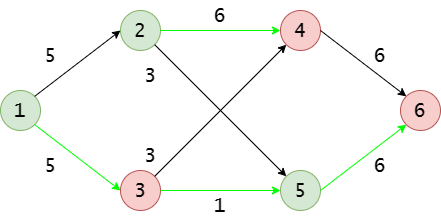

The diagram above was exported from draw.io. Its source (the exported page's mxGraphModel, read from the mxfile embedded in the PNG):
<mxGraphModel dx="1002" dy="587" grid="1" gridSize="10" guides="1" tooltips="1" connect="1" arrows="1" fold="1" page="1" pageScale="1" pageWidth="850" pageHeight="1100" math="0" shadow="0">
  <root>
    <mxCell id="0" />
    <mxCell id="1" parent="0" />
    <mxCell id="lDruM545dpDlkYJ6pX1p-1" value="&lt;font face=&quot;Lucida Console&quot; style=&quot;font-size: 20px;&quot;&gt;1&lt;/font&gt;" style="ellipse;whiteSpace=wrap;html=1;aspect=fixed;fillColor=#d5e8d4;strokeColor=#82b366;" parent="1" vertex="1">
      <mxGeometry x="120" y="280" width="40" height="40" as="geometry" />
    </mxCell>
    <mxCell id="lDruM545dpDlkYJ6pX1p-2" value="&lt;font style=&quot;font-size: 20px;&quot; face=&quot;Lucida Console&quot;&gt;2&lt;/font&gt;" style="ellipse;whiteSpace=wrap;html=1;aspect=fixed;fillColor=#d5e8d4;strokeColor=#82b366;" parent="1" vertex="1">
      <mxGeometry x="240" y="200" width="40" height="40" as="geometry" />
    </mxCell>
    <mxCell id="lDruM545dpDlkYJ6pX1p-3" value="&lt;font style=&quot;font-size: 20px;&quot; face=&quot;Lucida Console&quot;&gt;3&lt;/font&gt;" style="ellipse;whiteSpace=wrap;html=1;aspect=fixed;fillColor=#f8cecc;strokeColor=#b85450;" parent="1" vertex="1">
      <mxGeometry x="240" y="360" width="40" height="40" as="geometry" />
    </mxCell>
    <mxCell id="lDruM545dpDlkYJ6pX1p-4" value="&lt;font style=&quot;font-size: 20px;&quot; face=&quot;Lucida Console&quot;&gt;4&lt;/font&gt;" style="ellipse;whiteSpace=wrap;html=1;aspect=fixed;fillColor=#f8cecc;strokeColor=#b85450;" parent="1" vertex="1">
      <mxGeometry x="400" y="200" width="40" height="40" as="geometry" />
    </mxCell>
    <mxCell id="lDruM545dpDlkYJ6pX1p-5" value="&lt;font style=&quot;font-size: 20px;&quot; face=&quot;Lucida Console&quot;&gt;5&lt;/font&gt;" style="ellipse;whiteSpace=wrap;html=1;aspect=fixed;fillColor=#d5e8d4;strokeColor=#82b366;" parent="1" vertex="1">
      <mxGeometry x="400" y="360" width="40" height="40" as="geometry" />
    </mxCell>
    <mxCell id="lDruM545dpDlkYJ6pX1p-6" value="&lt;font style=&quot;font-size: 20px;&quot; face=&quot;Lucida Console&quot;&gt;6&lt;/font&gt;" style="ellipse;whiteSpace=wrap;html=1;aspect=fixed;fillColor=#f8cecc;strokeColor=#b85450;" parent="1" vertex="1">
      <mxGeometry x="520" y="280" width="40" height="40" as="geometry" />
    </mxCell>
    <mxCell id="lDruM545dpDlkYJ6pX1p-7" value="" style="endArrow=classic;html=1;rounded=0;entryX=0;entryY=0.5;entryDx=0;entryDy=0;exitX=1;exitY=0;exitDx=0;exitDy=0;" parent="1" source="lDruM545dpDlkYJ6pX1p-1" target="lDruM545dpDlkYJ6pX1p-2" edge="1">
      <mxGeometry width="50" height="50" relative="1" as="geometry">
        <mxPoint x="400" y="330" as="sourcePoint" />
        <mxPoint x="450" y="280" as="targetPoint" />
      </mxGeometry>
    </mxCell>
    <mxCell id="lDruM545dpDlkYJ6pX1p-8" value="" style="endArrow=classic;html=1;rounded=0;exitX=1;exitY=1;exitDx=0;exitDy=0;entryX=0;entryY=0.5;entryDx=0;entryDy=0;fillColor=#d5e8d4;strokeColor=#00ff00;" parent="1" source="lDruM545dpDlkYJ6pX1p-1" target="lDruM545dpDlkYJ6pX1p-3" edge="1">
      <mxGeometry width="50" height="50" relative="1" as="geometry">
        <mxPoint x="400" y="330" as="sourcePoint" />
        <mxPoint x="450" y="280" as="targetPoint" />
      </mxGeometry>
    </mxCell>
    <mxCell id="lDruM545dpDlkYJ6pX1p-9" value="" style="endArrow=classic;html=1;rounded=0;exitX=1;exitY=0.5;exitDx=0;exitDy=0;entryX=0;entryY=0.5;entryDx=0;entryDy=0;fillColor=#d5e8d4;strokeColor=#00ff00;" parent="1" source="lDruM545dpDlkYJ6pX1p-2" target="lDruM545dpDlkYJ6pX1p-4" edge="1">
      <mxGeometry width="50" height="50" relative="1" as="geometry">
        <mxPoint x="400" y="330" as="sourcePoint" />
        <mxPoint x="450" y="280" as="targetPoint" />
      </mxGeometry>
    </mxCell>
    <mxCell id="lDruM545dpDlkYJ6pX1p-10" value="" style="endArrow=classic;html=1;rounded=0;exitX=1;exitY=0.5;exitDx=0;exitDy=0;entryX=0;entryY=0;entryDx=0;entryDy=0;" parent="1" source="lDruM545dpDlkYJ6pX1p-4" target="lDruM545dpDlkYJ6pX1p-6" edge="1">
      <mxGeometry width="50" height="50" relative="1" as="geometry">
        <mxPoint x="400" y="330" as="sourcePoint" />
        <mxPoint x="450" y="280" as="targetPoint" />
      </mxGeometry>
    </mxCell>
    <mxCell id="lDruM545dpDlkYJ6pX1p-11" value="" style="endArrow=classic;html=1;rounded=0;exitX=1;exitY=0.5;exitDx=0;exitDy=0;entryX=0;entryY=1;entryDx=0;entryDy=0;strokeColor=#00ff00;" parent="1" source="lDruM545dpDlkYJ6pX1p-5" target="lDruM545dpDlkYJ6pX1p-6" edge="1">
      <mxGeometry width="50" height="50" relative="1" as="geometry">
        <mxPoint x="400" y="330" as="sourcePoint" />
        <mxPoint x="450" y="280" as="targetPoint" />
      </mxGeometry>
    </mxCell>
    <mxCell id="lDruM545dpDlkYJ6pX1p-12" value="" style="endArrow=classic;html=1;rounded=0;exitX=1;exitY=0.5;exitDx=0;exitDy=0;entryX=0;entryY=0.5;entryDx=0;entryDy=0;strokeColor=#00ff00;" parent="1" source="lDruM545dpDlkYJ6pX1p-3" target="lDruM545dpDlkYJ6pX1p-5" edge="1">
      <mxGeometry width="50" height="50" relative="1" as="geometry">
        <mxPoint x="400" y="330" as="sourcePoint" />
        <mxPoint x="450" y="280" as="targetPoint" />
      </mxGeometry>
    </mxCell>
    <mxCell id="lDruM545dpDlkYJ6pX1p-13" value="" style="endArrow=classic;html=1;rounded=0;exitX=1;exitY=1;exitDx=0;exitDy=0;entryX=0;entryY=0;entryDx=0;entryDy=0;" parent="1" source="lDruM545dpDlkYJ6pX1p-2" target="lDruM545dpDlkYJ6pX1p-5" edge="1">
      <mxGeometry width="50" height="50" relative="1" as="geometry">
        <mxPoint x="400" y="330" as="sourcePoint" />
        <mxPoint x="450" y="280" as="targetPoint" />
      </mxGeometry>
    </mxCell>
    <mxCell id="lDruM545dpDlkYJ6pX1p-14" value="" style="endArrow=classic;html=1;rounded=0;exitX=1;exitY=0;exitDx=0;exitDy=0;entryX=0;entryY=1;entryDx=0;entryDy=0;" parent="1" source="lDruM545dpDlkYJ6pX1p-3" target="lDruM545dpDlkYJ6pX1p-4" edge="1">
      <mxGeometry width="50" height="50" relative="1" as="geometry">
        <mxPoint x="400" y="330" as="sourcePoint" />
        <mxPoint x="410" y="270" as="targetPoint" />
      </mxGeometry>
    </mxCell>
    <mxCell id="lDruM545dpDlkYJ6pX1p-15" value="&lt;font style=&quot;font-size: 20px;&quot; face=&quot;Lucida Console&quot;&gt;5&lt;/font&gt;" style="text;html=1;strokeColor=none;fillColor=none;align=center;verticalAlign=middle;whiteSpace=wrap;rounded=0;" parent="1" vertex="1">
      <mxGeometry x="140" y="230" width="60" height="30" as="geometry" />
    </mxCell>
    <mxCell id="lDruM545dpDlkYJ6pX1p-16" value="&lt;font style=&quot;font-size: 20px;&quot; face=&quot;Lucida Console&quot;&gt;6&lt;/font&gt;" style="text;html=1;strokeColor=none;fillColor=none;align=center;verticalAlign=middle;whiteSpace=wrap;rounded=0;" parent="1" vertex="1">
      <mxGeometry x="470" y="230" width="60" height="30" as="geometry" />
    </mxCell>
    <mxCell id="lDruM545dpDlkYJ6pX1p-17" value="&lt;font style=&quot;font-size: 20px;&quot; face=&quot;Lucida Console&quot;&gt;6&lt;/font&gt;" style="text;html=1;strokeColor=none;fillColor=none;align=center;verticalAlign=middle;whiteSpace=wrap;rounded=0;" parent="1" vertex="1">
      <mxGeometry x="310" y="190" width="60" height="30" as="geometry" />
    </mxCell>
    <mxCell id="lDruM545dpDlkYJ6pX1p-18" value="&lt;font style=&quot;font-size: 20px;&quot; face=&quot;Lucida Console&quot;&gt;1&lt;/font&gt;" style="text;html=1;strokeColor=none;fillColor=none;align=center;verticalAlign=middle;whiteSpace=wrap;rounded=0;" parent="1" vertex="1">
      <mxGeometry x="310" y="380" width="60" height="30" as="geometry" />
    </mxCell>
    <mxCell id="lDruM545dpDlkYJ6pX1p-19" value="&lt;font style=&quot;font-size: 20px;&quot; face=&quot;Lucida Console&quot;&gt;5&lt;/font&gt;" style="text;html=1;strokeColor=none;fillColor=none;align=center;verticalAlign=middle;whiteSpace=wrap;rounded=0;" parent="1" vertex="1">
      <mxGeometry x="140" y="340" width="60" height="30" as="geometry" />
    </mxCell>
    <mxCell id="lDruM545dpDlkYJ6pX1p-22" value="&lt;font style=&quot;font-size: 20px;&quot; face=&quot;Lucida Console&quot;&gt;6&lt;/font&gt;" style="text;html=1;strokeColor=none;fillColor=none;align=center;verticalAlign=middle;whiteSpace=wrap;rounded=0;" parent="1" vertex="1">
      <mxGeometry x="470" y="340" width="60" height="30" as="geometry" />
    </mxCell>
    <mxCell id="lDruM545dpDlkYJ6pX1p-23" value="&lt;font style=&quot;font-size: 20px;&quot; face=&quot;Lucida Console&quot;&gt;3&lt;/font&gt;" style="text;html=1;strokeColor=none;fillColor=none;align=center;verticalAlign=middle;whiteSpace=wrap;rounded=0;" parent="1" vertex="1">
      <mxGeometry x="240" y="330" width="60" height="30" as="geometry" />
    </mxCell>
    <mxCell id="lDruM545dpDlkYJ6pX1p-24" value="&lt;font style=&quot;font-size: 20px;&quot; face=&quot;Lucida Console&quot;&gt;3&lt;/font&gt;" style="text;html=1;strokeColor=none;fillColor=none;align=center;verticalAlign=middle;whiteSpace=wrap;rounded=0;" parent="1" vertex="1">
      <mxGeometry x="240" y="250" width="60" height="30" as="geometry" />
    </mxCell>
  </root>
</mxGraphModel>